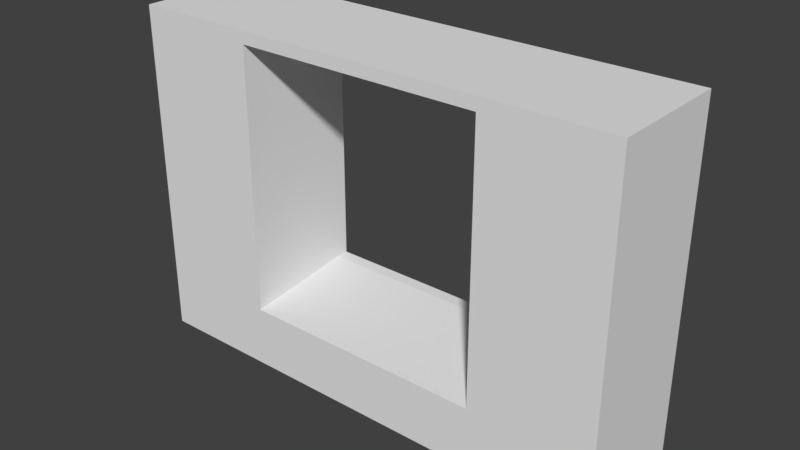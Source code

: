 # Source: MusicRoomWallWindow_2x8x5.5.blend  (saved by Blender 2.79.0; exported with 4.5.12 LTS)
import bpy
from mathutils import Matrix  # noqa: F401  (used for matrix-valued properties, if any)

bpy.ops.wm.read_factory_settings(use_empty=True)
scene = bpy.context.scene
scene.name = 'Scene'

# ---- collections
col_collection_1 = bpy.data.collections.new('Collection 1'); scene.collection.children.link(col_collection_1)

# ---- materials (node trees are filled in below, after node groups)
mat_wall = bpy.data.materials.new('Wall')
mat_wall.alpha_threshold = 0.0
mat_wall.use_transparent_shadow = False
mat_wall.roughness = 0.5
mat_wall.specular_intensity = 0.0
mat_wall.line_color = (0.0, 0.0, 0.0, 1.0)
mat_wallwhitewood2 = bpy.data.materials.new('WallWhiteWood2')
mat_wallwhitewood2.alpha_threshold = 0.0
mat_wallwhitewood2.use_transparent_shadow = False
mat_wallwhitewood2.roughness = 0.5
mat_wallwhitewood2.specular_intensity = 0.0
mat_wallwhitewood = bpy.data.materials.new('WallWhiteWood')
mat_wallwhitewood.alpha_threshold = 0.0
mat_wallwhitewood.use_transparent_shadow = False
mat_wallwhitewood.roughness = 0.5
mat_wallwhitewood.specular_intensity = 0.0
mat_wallwhite = bpy.data.materials.new('WallWhite')
mat_wallwhite.alpha_threshold = 0.0
mat_wallwhite.use_transparent_shadow = False
mat_wallwhite.roughness = 0.5
mat_wallwhite.specular_intensity = 0.0

# ---- material node trees

# ---- world
world_world = bpy.data.worlds.new('World'); scene.world = world_world
world_world.color = (0.05088, 0.05088, 0.05088)
world_world.use_sun_shadow = False
world_world.sun_shadow_jitter_overblur = 0.0
world_world.cycles.sampling_method = 'MANUAL'

# ---- meshes
me_musicroomwallwindow_2x8x5_5 = bpy.data.meshes.new('MusicRoomWallWindow_2x8x5.5')
me_musicroomwallwindow_2x8x5_5.from_pydata([(8.0, 8.742e-08, 2.0), (-8.742e-08, 8.742e-08, 2.0), (1.788e-07, -5.211e-15, -1.192e-07), (8.0, 2.71e-14, 6.199e-07), (2.0, 8.742e-08, 2.0), (2.0, 2.714e-15, 6.209e-08), (6.0, 1.824e-14, 4.173e-07), (6.0, 8.742e-08, 2.0), (6.0, 0.75, 3.282e-07), (6.0, 1.0, 2.0), (2.0, 1.0, 2.0), (2.0, 0.75, -2.036e-08), (2.0, 1.2, 0.2), (2.0, 2.5, 2.0), (2.0, 2.5, -1.495e-07), (6.0, 2.5, 1.891e-07), (6.0, 2.5, 0.2), (2.0, 2.5, 0.2), (8.0, 2.5, 2.0), (8.0, 2.5, 4.331e-07), (-4.073e-07, 2.5, 2.0), (2.464e-07, 2.5, -3.258e-07), (2.0, 1.2, -1.181e-07), (6.0, 1.2, 2.255e-07), (6.0, 1.2, 0.2), (2.0, 5.5, 2.0), (6.0, 3.0, 1.133e-07), (6.0, 3.0, 0.2), (-4.709e-07, 5.5, 2.0), (6.0, 3.0, 2.0), (2.796e-07, 5.5, -1.454e-07), (8.0, 3.0, 2.0), (8.0, 3.0, 3.398e-07), (-4.709e-07, 3.0, 2.0), (2.796e-07, 3.0, -3.994e-07), (6.0, 2.5, 2.0), (6.0, 5.5, 0.2), (2.796e-07, 5.3, -1.386e-07), (8.0, 5.3, 6.005e-07), (6.0, 5.2, 3.741e-07), (6.0, 5.5, 3.673e-07), (-4.709e-07, 5.3, 2.0), (2.0, 5.3, 2.0), (6.0, 5.3, 2.0), (8.0, 5.3, 2.0), (2.0, 3.0, -2.228e-07), (2.0, 3.0, 0.2), (2.0, 3.0, 2.0), (2.0, 5.2, 3.801e-08), (8.0, 5.5, 5.937e-07), (6.0, 5.5, 2.0), (8.0, 5.5, 2.0), (2.0, 5.5, 3.116e-08), (2.0, 5.5, 0.2), (6.0, 5.2, 0.2), (2.0, 5.2, 0.2)], [], [(4, 1, 2, 5), (0, 18, 35, 7), (5, 4, 10, 12, 11), (0, 7, 6, 3), (31, 18, 19, 32), (4, 5, 6, 7), (5, 11, 8, 6), (7, 6, 8, 24, 9), (2, 21, 14, 5), (7, 9, 10, 4), (24, 16, 15, 23), (9, 35, 16, 24), (12, 17, 13, 10), (22, 14, 17, 12), (23, 22, 12, 24), (12, 24, 8, 11), (9, 24, 12, 10), (33, 20, 13, 47), (1, 4, 13, 20), (3, 19, 18, 0), (2, 1, 20, 21), (33, 34, 21, 20), (26, 32, 19, 15), (3, 6, 15, 19), (45, 14, 21, 34), (11, 22, 23, 8), (11, 12, 22), (24, 8, 23), (16, 27, 26, 15), (14, 45, 46, 17), (35, 29, 27, 16), (13, 17, 46, 47), (31, 29, 35, 18), (32, 26, 39, 38), (34, 33, 41, 37), (44, 38, 49, 51), (38, 39, 40, 49), (31, 32, 38, 44), (33, 47, 42, 41), (26, 27, 54, 39), (29, 31, 44, 43), (27, 29, 43, 54), (45, 34, 37, 48), (46, 45, 48, 55), (47, 46, 55, 42), (52, 30, 28, 25, 53), (40, 36, 50, 51, 49), (42, 55, 53, 25), (41, 42, 25, 28), (39, 54, 36, 40), (43, 44, 51, 50), (54, 43, 50, 36), (48, 37, 30, 52), (37, 41, 28, 30), (55, 48, 52, 53), (53, 36, 50, 25), (40, 36, 53, 52), (54, 39, 48, 55), (43, 42, 25, 50), (48, 39, 40, 52), (43, 54, 55, 42)])
me_musicroomwallwindow_2x8x5_5.polygons.foreach_set('material_index', [0, 0, 0, 0, 0, 0, 0, 0, 0, 0, 0, 0, 0, 0, 1, 0, 3, 0, 0, 0, 0, 0, 3, 0, 3, 0, 0, 0, 0, 0, 0, 0, 0, 3, 3, 3, 3, 3, 3, 3, 3, 3, 3, 3, 3, 3, 3, 3, 3, 3, 3, 3, 3, 3, 3, 3, 3, 3, 3, 3, 3])
_uv = me_musicroomwallwindow_2x8x5_5.uv_layers.new(name='UVMap')
_uv.uv.foreach_set('vector', [0.0, 0.0, 0.0, 0.0, 0.0, 0.0, 0.0, 0.0, 0.996, -0.003781, 0.996, 0.7387, 0.0008593, 0.7387, 0.0008589, -0.00378, 0.0, 0.0, 0.0, 0.0, 0.0, 0.0, 0.0, 0.0, 0.0, 0.0, 0.0, 0.0, 0.0, 0.0, 0.0, 0.0, 0.0, 0.0, 0.000235, 0.9939, 0.000235, 0.744, 1.0, 0.744, 1.0, 0.9939, 0.0, 0.0, 0.0, 0.0, 0.0, 0.0, 0.0, 0.0, 0.0, 0.0, 0.0, 0.0, 0.0, 0.0, 0.0, 0.0, 0.0, 0.0, 0.0, 0.0, 0.0, 0.0, 0.0, 0.0, 0.0, 0.0, 0.002096, 8.944e-05, 0.002096, 0.7391, 0.0, 0.0, 0.0, 0.0, 2.015, 0.002422, 2.015, 0.2916, 0.003821, 0.2916, 0.003821, 0.002422, 0.08505, 0.4101, 0.08526, 0.7441, 0.0003417, 0.7455, 0.0001058, 0.4091, 0.9894, 0.297, 0.9979, 0.7382, 0.08526, 0.7441, 0.08576, 0.3112, 0.9196, 0.3844, 0.9174, 0.7528, 0.0003507, 0.753, 0.0009683, 0.2844, 0.9932, 0.3666, 0.9971, 0.7524, 0.9174, 0.7528, 0.9196, 0.3844, 0.6001, 0.1025, 0.6001, 0.9024, 0.5601, 0.9024, 0.5601, 0.1025, 0.0, 0.0, 0.0, 0.0, 0.0, 0.0, 0.0, 0.0, -0.0001104, 0.7264, -0.0001106, 0.2736, 2.0, 0.2736, 2.0, 0.7264, 8.18e-05, 0.9999, 8.176e-05, 0.7348, 1.001, 0.7348, 1.001, 0.9999, 8.164e-05, 8.182e-05, 1.001, 8.164e-05, 1.001, 0.7348, 8.176e-05, 0.7348, 0.996, -0.0006801, 0.996, 0.7387, 0.0008589, 0.7387, 0.0008592, -0.0006801, 8.164e-05, 8.186e-05, 1.001, 8.164e-05, 1.001, 0.7422, 8.18e-05, 0.7422, 1.001, 0.9999, 8.182e-05, 0.9999, 8.18e-05, 0.7422, 1.001, 0.7422, 0.9999, 0.5, 0.0001002, 0.5, 0.0001004, 9.996e-05, 0.9999, 0.0001001, 0.9991, 8.884e-05, 0.0, 0.0, 0.0, 0.0, 0.9991, 0.7379, -1.991, 0.5022, -1.991, 0.003963, -0.9948, 0.003963, -0.9948, 0.5022, 0.0, 0.0, 0.0, 0.0, 0.0, 0.0, 0.0, 0.0, 0.0, 0.0, 0.0, 0.0, 0.0, 0.0, 0.0, 0.0, 0.0, 0.0, 0.0, 0.0, 0.08526, 0.7441, 0.08273, 0.9955, 9.954e-05, 0.997, 0.0003417, 0.7455, 0.9971, 0.7524, 0.9972, 0.9932, 0.921, 0.9932, 0.9174, 0.7528, 0.9979, 0.7382, 0.9985, 0.994, 0.08273, 0.9955, 0.08526, 0.7441, 0.0003507, 0.753, 0.9174, 0.7528, 0.921, 0.9932, 0.0004405, 0.9932, 0.9999, 0.991, 4.999e-05, 0.991, 5.023e-05, 0.741, 0.9999, 0.741, 0.0001002, 0.5, 0.9999, 0.5, 0.9999, 0.5, 0.0001002, 0.5, 8.943e-05, 0.9133, 8.943e-05, 0.1134, 0.9999, 0.1134, 0.9999, 0.9133, 0.9199, 0.9266, 0.9199, 0.1268, 0.9999, 0.1268, 0.9999, 0.9266, 0.0001002, 0.5, 0.9999, 0.5, 0.9999, 0.5, 0.0001002, 0.5, 8.952e-05, 0.9266, 8.943e-05, 0.1268, 0.9199, 0.1268, 0.9199, 0.9266, 0.8866, 0.9132, 0.08676, 0.9132, 0.08676, 0.1934, 0.8866, 0.1934, 8.952e-05, 0.9133, 8.952e-05, 0.8333, 0.9999, 0.8333, 0.9999, 0.9133, 0.7999, 0.8663, 8.944e-05, 0.8663, 8.962e-05, 0.1923, 0.7999, 0.1923, 8.952e-05, 0.8333, 8.943e-05, 0.1134, 0.9999, 0.1134, 0.9999, 0.8333, -1.991, 0.5022, -0.9948, 0.5022, -0.9948, 0.5022, -1.991, 0.5022, 9.323e-05, 0.167, 9.323e-05, 0.08009, 0.9999, 0.08009, 0.9999, 0.167, 9.323e-05, 0.9495, 9.323e-05, 0.167, 0.9999, 0.5583, 0.9999, 0.9495, 0.9828, 0.1639, 0.9828, 0.9999, 9.912e-05, 0.9999, 9.912e-05, 0.1639, 0.9826, 0.1468, 0.9624, 0.1092, 0.9583, 0.2714, 0.9024, 0.8982, -0.006525, 0.8982, -0.006526, 0.1359, 0.9999, 0.8999, 0.9999, 0.1801, 0.9999, 0.1801, 0.9999, 0.8999, 0.8866, 0.1934, 0.08676, 0.1934, 0.08676, 0.1134, 0.8866, 0.1134, 0.9999, 0.9133, 0.9999, 0.8333, 0.9999, 0.8333, 0.9999, 0.9133, 0.9024, 0.9891, -0.006525, 0.9891, -0.006525, 0.8982, 0.9024, 0.8982, 0.9999, 0.4734, 0.9999, 0.1134, 0.9999, 0.1134, 0.9999, 0.8333, -1.991, 0.5022, -0.9948, 0.5022, -0.9948, 0.5022, -1.991, 0.5022, 0.9999, 0.9133, 0.9999, 0.1134, 0.9999, 0.1134, 0.9999, 0.9133, 0.9999, 0.1801, 0.9999, 0.1001, 0.9999, 0.1001, 0.9999, 0.1801, -0.4999, 0.3501, 1.5, 0.3501, 1.5, 0.8, -0.4999, 0.8, 1.5, 0.3001, 1.5, 0.3501, -0.4999, 0.3501, -0.4999, 0.3001, -0.7498, 0.3, -0.7498, 0.25, 1.25, 0.25, 1.25, 0.525, 1.5, 0.85, -0.4999, 0.85, -0.4999, 0.8, 1.5, 0.8, 3.427e-05, 0.05265, 0.1803, 0.03886, 0.1812, 0.05497, 2.681e-05, 0.05266, -0.7498, 0.75, -0.7498, 0.525, 1.25, 0.525, 1.25, 0.75])
me_musicroomwallwindow_2x8x5_5.materials.append(mat_wall)
me_musicroomwallwindow_2x8x5_5.materials.append(mat_wallwhitewood2)
me_musicroomwallwindow_2x8x5_5.materials.append(mat_wallwhitewood)
me_musicroomwallwindow_2x8x5_5.materials.append(mat_wallwhite)
me_musicroomwallwindow_2x8x5_5.use_remesh_preserve_volume = False
me_musicroomwallwindow_2x8x5_5.use_remesh_preserve_attributes = False
me_musicroomwallwindow_2x8x5_5.use_mirror_vertex_groups = False
me_musicroomwallwindow_2x8x5_5.update()

# ---- objects
ob_musicroomwallwindow_2x8x5_5 = bpy.data.objects.new('MusicRoomWallWindow_2x8x5.5', me_musicroomwallwindow_2x8x5_5)

# ---- transforms, parenting, visibility, modifiers, constraints
ob_musicroomwallwindow_2x8x5_5.location = (0.0, 0.0, 0.0)
ob_musicroomwallwindow_2x8x5_5.rotation_euler = (1.571, 0.0, 0.0)
ob_musicroomwallwindow_2x8x5_5.lock_rotations_4d = False
ob_musicroomwallwindow_2x8x5_5.empty_display_type = 'ARROWS'
ob_musicroomwallwindow_2x8x5_5.lineart.crease_threshold = 0.0

# ---- collection membership
col_collection_1.objects.link(ob_musicroomwallwindow_2x8x5_5)

# ---- scene / render settings (as saved in the file)
scene.frame_start = 1; scene.frame_end = 250; scene.frame_set(79)
scene.render.engine = 'BLENDER_EEVEE_NEXT'
scene.render.resolution_percentage = 50
scene.render.dither_intensity = 0.0
scene.cycles.use_denoising = False
scene.cycles.samples = 128
scene.cycles.sampling_pattern = 'TABULATED_SOBOL'
scene.cycles.use_adaptive_sampling = False
scene.cycles.use_light_tree = False
scene.cycles.blur_glossy = 0.0
scene.cycles.sample_clamp_indirect = 0.0
scene.view_settings.view_transform = 'Standard'
bpy.context.view_layer.update()

# ---- added for rendering (the .blend has no active camera and no usable light): camera, sun
cam_auto = bpy.data.cameras.new('AutoCamera')
cam_auto.lens = 50.0
cam_auto.sensor_width = 36.0
cam_auto.clip_end = 1000.0
ob_auto_camera = bpy.data.objects.new('AutoCamera', cam_auto)
scene.collection.objects.link(ob_auto_camera)
ob_auto_camera.location = (13.1709, -12.0051, 10.0867)
ob_auto_camera.rotation_euler = (1.09748, -7.21219e-08, 0.694738)
scene.camera = ob_auto_camera
light_auto_sun = bpy.data.lights.new('AutoSun', 'SUN')
light_auto_sun.energy = 3.0
light_auto_sun.angle = 0.0523599
ob_auto_sun = bpy.data.objects.new('AutoSun', light_auto_sun)
scene.collection.objects.link(ob_auto_sun)
ob_auto_sun.rotation_euler = (0.872665, 0.174533, 0.523599)
bpy.context.view_layer.update()
